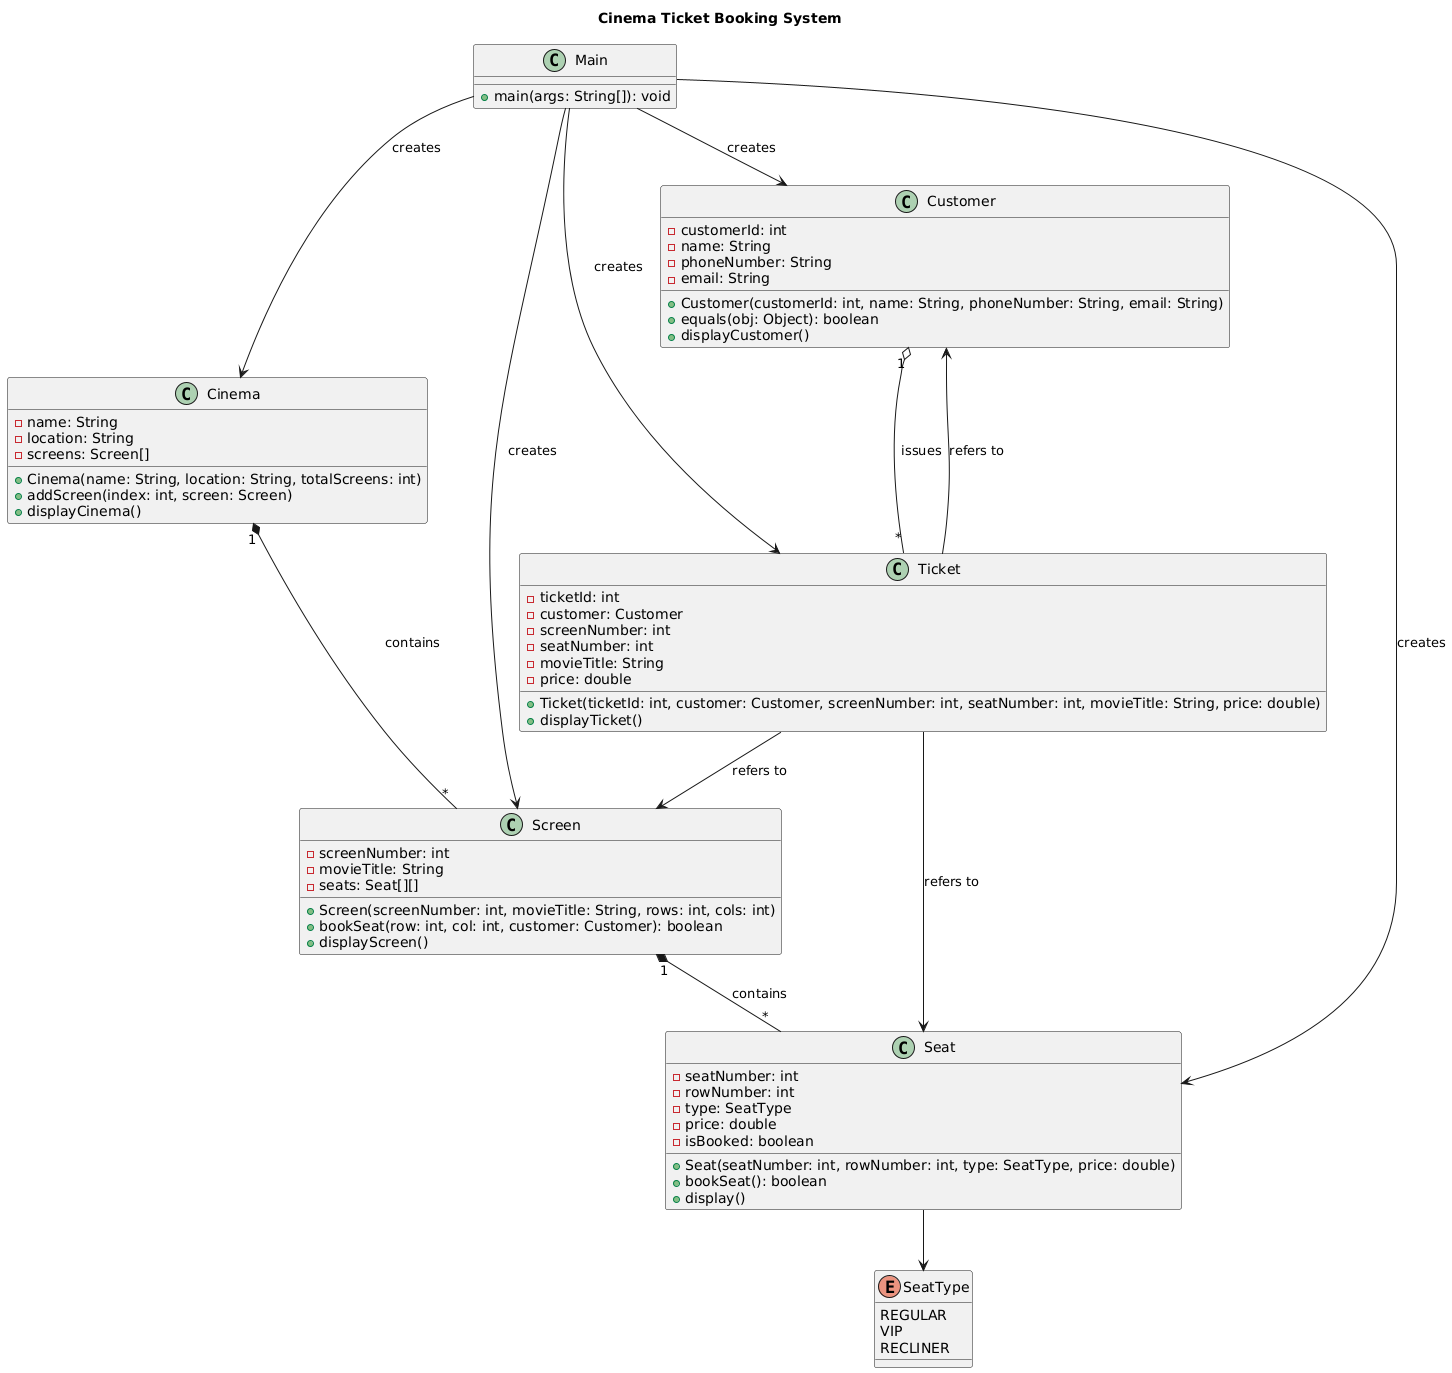

The diagram above was rendered by PlantUML. Its source (embedded in the PNG):
@startuml
title Cinema Ticket Booking System

' Enumeration for SeatType
enum SeatType {
    REGULAR
    VIP
    RECLINER
}

' Cinema class
class Cinema {
    - name: String
    - location: String
    - screens: Screen[]
    
    + Cinema(name: String, location: String, totalScreens: int)
    + addScreen(index: int, screen: Screen)
    + displayCinema()
}

' Screen class
class Screen {
    - screenNumber: int
    - movieTitle: String
    - seats: Seat[][]
    
    + Screen(screenNumber: int, movieTitle: String, rows: int, cols: int)
    + bookSeat(row: int, col: int, customer: Customer): boolean
    + displayScreen()
}

' Seat class
class Seat {
    - seatNumber: int
    - rowNumber: int
    - type: SeatType
    - price: double
    - isBooked: boolean
    
    + Seat(seatNumber: int, rowNumber: int, type: SeatType, price: double)
    + bookSeat(): boolean
    + display()
}

' Customer class
class Customer {
    - customerId: int
    - name: String
    - phoneNumber: String
    - email: String
    
    + Customer(customerId: int, name: String, phoneNumber: String, email: String)
    + equals(obj: Object): boolean
    + displayCustomer()
}

' Ticket class
class Ticket {
    - ticketId: int
    - customer: Customer
    - screenNumber: int
    - seatNumber: int
    - movieTitle: String
    - price: double
    
    + Ticket(ticketId: int, customer: Customer, screenNumber: int, seatNumber: int, movieTitle: String, price: double)
    + displayTicket()
}

' Main class
class Main {
    + main(args: String[]): void
}

' Relationships
Cinema "1" *-- "*" Screen : contains
Screen "1" *-- "*" Seat : contains
Customer "1" o-- "*" Ticket : issues
Ticket --> Screen : refers to
Ticket --> Seat : refers to
Ticket --> Customer : refers to

' Association between Seat and SeatType
Seat --> SeatType

' Main Class Interaction
Main --> Cinema : creates
Main --> Customer : creates
Main --> Ticket : creates
Main --> Seat : creates
Main --> Screen : creates
@enduml